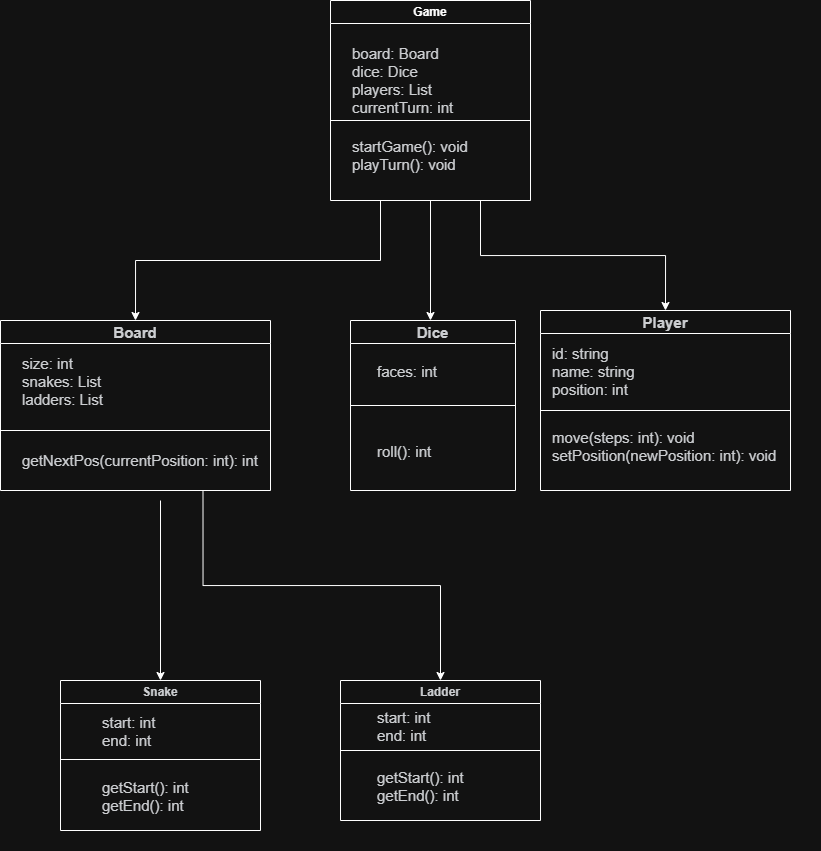

The diagram above was exported from draw.io. Its source (the exported page's mxGraphModel, read from the mxfile embedded in the PNG):
<mxGraphModel dx="1084" dy="640" grid="1" gridSize="10" guides="1" tooltips="1" connect="1" arrows="1" fold="1" page="1" pageScale="1" pageWidth="850" pageHeight="1100" math="0" shadow="0">
  <root>
    <mxCell id="0" />
    <mxCell id="1" parent="0" />
    <mxCell id="uUe4ZLpQhMtSN46Ehxu5-4" parent="1" style="swimlane;whiteSpace=wrap;html=1;labelPosition=center;verticalLabelPosition=middle;align=center;verticalAlign=middle;" value="&lt;span style=&quot;color: light-dark(rgb(34, 36, 40), rgb(255, 255, 255));&quot;&gt;Game&lt;/span&gt;" vertex="1">
      <mxGeometry height="200" width="200" x="350" y="50" as="geometry" />
    </mxCell>
    <mxCell id="uUe4ZLpQhMtSN46Ehxu5-5" parent="uUe4ZLpQhMtSN46Ehxu5-4" style="text;whiteSpace=wrap;html=1;fontSize=15;labelPosition=center;verticalLabelPosition=middle;align=left;verticalAlign=middle;" value="&lt;span style=&quot;color: rgb(34, 36, 40);&quot;&gt;board: Board&lt;br class=&quot;soft-break&quot;&gt;dice: Dice&lt;br class=&quot;soft-break&quot;&gt;players: List&lt;br class=&quot;soft-break&quot;&gt;currentTurn: int&lt;/span&gt;" vertex="1">
      <mxGeometry height="80" width="140" x="20" y="40" as="geometry" />
    </mxCell>
    <mxCell id="uUe4ZLpQhMtSN46Ehxu5-7" parent="uUe4ZLpQhMtSN46Ehxu5-4" style="text;whiteSpace=wrap;html=1;fontSize=15;labelPosition=center;verticalLabelPosition=middle;align=left;verticalAlign=middle;" value="&lt;span style=&quot;color: rgb(34, 36, 40);&quot;&gt;startGame(): void&lt;br class=&quot;soft-break&quot;&gt;playTurn(): void&lt;/span&gt;" vertex="1">
      <mxGeometry height="50" width="130" x="20" y="130" as="geometry" />
    </mxCell>
    <mxCell id="uUe4ZLpQhMtSN46Ehxu5-6" edge="1" parent="uUe4ZLpQhMtSN46Ehxu5-4" style="endArrow=none;html=1;rounded=0;fontSize=15;labelPosition=center;verticalLabelPosition=middle;align=left;verticalAlign=middle;" value="">
      <mxGeometry height="50" relative="1" width="50" as="geometry">
        <mxPoint y="120" as="sourcePoint" />
        <mxPoint x="200" y="120" as="targetPoint" />
      </mxGeometry>
    </mxCell>
    <mxCell id="uUe4ZLpQhMtSN46Ehxu5-8" parent="1" style="swimlane;whiteSpace=wrap;html=1;fontSize=15;labelPosition=center;verticalLabelPosition=middle;align=center;verticalAlign=middle;" value="&lt;div style=&quot;text-align: justify;&quot;&gt;&lt;span style=&quot;color: light-dark(rgb(34, 36, 40), rgb(204, 206, 209)); background-color: transparent;&quot;&gt;Board&lt;/span&gt;&lt;/div&gt;" vertex="1">
      <mxGeometry height="170" width="270" x="20" y="370" as="geometry" />
    </mxCell>
    <mxCell id="uUe4ZLpQhMtSN46Ehxu5-11" parent="uUe4ZLpQhMtSN46Ehxu5-8" style="text;html=1;whiteSpace=wrap;strokeColor=none;fillColor=none;align=left;verticalAlign=middle;rounded=0;fontSize=15;labelPosition=center;verticalLabelPosition=middle;" value="&#10;&lt;span style=&quot;color: rgb(34, 36, 40);&quot;&gt;size: int&lt;br class=&quot;soft-break&quot;&gt;snakes: List&lt;br class=&quot;soft-break&quot;&gt;ladders: List&lt;/span&gt;&#10;&#10;" vertex="1">
      <mxGeometry height="60" width="100" x="20" y="40" as="geometry" />
    </mxCell>
    <mxCell id="uUe4ZLpQhMtSN46Ehxu5-15" parent="uUe4ZLpQhMtSN46Ehxu5-8" style="text;whiteSpace=wrap;html=1;fontSize=15;labelPosition=center;verticalLabelPosition=middle;align=left;verticalAlign=middle;" value="&lt;span style=&quot;color: rgb(34, 36, 40);&quot;&gt;getNextPos(currentPosition: int): int&lt;/span&gt;" vertex="1">
      <mxGeometry height="40" width="250" x="20" y="120" as="geometry" />
    </mxCell>
    <mxCell id="uUe4ZLpQhMtSN46Ehxu5-12" edge="1" parent="uUe4ZLpQhMtSN46Ehxu5-8" style="endArrow=none;html=1;rounded=0;fontSize=15;labelPosition=center;verticalLabelPosition=middle;align=left;verticalAlign=middle;" value="">
      <mxGeometry height="50" relative="1" width="50" as="geometry">
        <mxPoint y="110" as="sourcePoint" />
        <mxPoint x="270" y="110" as="targetPoint" />
      </mxGeometry>
    </mxCell>
    <mxCell id="uUe4ZLpQhMtSN46Ehxu5-18" parent="1" style="swimlane;whiteSpace=wrap;html=1;fontSize=15;labelPosition=center;verticalLabelPosition=middle;align=center;verticalAlign=middle;" value="&lt;div style=&quot;&quot;&gt;&lt;span style=&quot;color: light-dark(rgb(34, 36, 40), rgb(204, 206, 209)); background-color: transparent;&quot;&gt;Dice&lt;/span&gt;&lt;/div&gt;" vertex="1">
      <mxGeometry height="170" width="165" x="370" y="370" as="geometry" />
    </mxCell>
    <mxCell id="uUe4ZLpQhMtSN46Ehxu5-21" parent="uUe4ZLpQhMtSN46Ehxu5-18" style="text;html=1;whiteSpace=wrap;strokeColor=none;fillColor=none;align=left;verticalAlign=middle;rounded=0;fontSize=15;labelPosition=center;verticalLabelPosition=middle;" value="&#10;&lt;span style=&quot;color: rgb(34, 36, 40);&quot;&gt;roll(): int&lt;/span&gt;&#10;&#10;" vertex="1">
      <mxGeometry height="30" width="60" x="25" y="125" as="geometry" />
    </mxCell>
    <mxCell id="uUe4ZLpQhMtSN46Ehxu5-19" parent="uUe4ZLpQhMtSN46Ehxu5-18" style="text;html=1;whiteSpace=wrap;strokeColor=none;fillColor=none;align=left;verticalAlign=middle;rounded=0;fontSize=15;labelPosition=center;verticalLabelPosition=middle;" value="&#10;&lt;span style=&quot;color: rgb(34, 36, 40);&quot;&gt;faces: int&lt;/span&gt;&#10;&#10;" vertex="1">
      <mxGeometry height="30" width="90" x="25" y="45" as="geometry" />
    </mxCell>
    <mxCell id="uUe4ZLpQhMtSN46Ehxu5-20" edge="1" parent="1" source="uUe4ZLpQhMtSN46Ehxu5-18" style="endArrow=none;html=1;rounded=0;exitX=0;exitY=0.5;exitDx=0;exitDy=0;entryX=1;entryY=0.5;entryDx=0;entryDy=0;fontSize=15;labelPosition=center;verticalLabelPosition=middle;align=left;verticalAlign=middle;" target="uUe4ZLpQhMtSN46Ehxu5-18" value="">
      <mxGeometry height="50" relative="1" width="50" as="geometry">
        <mxPoint x="380" y="400" as="sourcePoint" />
        <mxPoint x="430" y="350" as="targetPoint" />
      </mxGeometry>
    </mxCell>
    <mxCell id="uUe4ZLpQhMtSN46Ehxu5-22" parent="1" style="swimlane;whiteSpace=wrap;html=1;fontSize=15;labelPosition=center;verticalLabelPosition=middle;align=center;verticalAlign=middle;" value="&lt;span style=&quot;color: rgb(34, 36, 40);&quot;&gt;Player&lt;/span&gt;" vertex="1">
      <mxGeometry height="180" width="250" x="560" y="360" as="geometry" />
    </mxCell>
    <mxCell id="uUe4ZLpQhMtSN46Ehxu5-23" parent="uUe4ZLpQhMtSN46Ehxu5-22" style="text;html=1;whiteSpace=wrap;strokeColor=none;fillColor=none;align=left;verticalAlign=middle;rounded=0;fontSize=15;labelPosition=center;verticalLabelPosition=middle;" value="&#10;&lt;span style=&quot;color: rgb(34, 36, 40);&quot;&gt;id: string&lt;br class=&quot;soft-break&quot;&gt;name: string&lt;br class=&quot;soft-break&quot;&gt;position: int&lt;/span&gt;&#10;&#10;" vertex="1">
      <mxGeometry height="100" width="90" x="10" y="20" as="geometry" />
    </mxCell>
    <mxCell id="uUe4ZLpQhMtSN46Ehxu5-24" edge="1" parent="uUe4ZLpQhMtSN46Ehxu5-22" style="endArrow=none;html=1;rounded=0;fontSize=15;labelPosition=center;verticalLabelPosition=middle;align=left;verticalAlign=middle;" value="">
      <mxGeometry height="50" relative="1" width="50" as="geometry">
        <mxPoint y="100.00000000000001" as="sourcePoint" />
        <mxPoint x="250" y="100" as="targetPoint" />
      </mxGeometry>
    </mxCell>
    <mxCell id="uUe4ZLpQhMtSN46Ehxu5-25" parent="uUe4ZLpQhMtSN46Ehxu5-22" style="text;html=1;whiteSpace=wrap;strokeColor=none;fillColor=none;align=left;verticalAlign=middle;rounded=0;fontSize=15;labelPosition=center;verticalLabelPosition=middle;" value="&#10;&lt;span style=&quot;color: rgb(34, 36, 40);&quot;&gt;move(steps: int): void&lt;br class=&quot;soft-break&quot;&gt;setPosition(newPosition: int): void&lt;/span&gt;&#10;&#10;" vertex="1">
      <mxGeometry height="30" width="270" x="10" y="130" as="geometry" />
    </mxCell>
    <mxCell id="uUe4ZLpQhMtSN46Ehxu5-26" parent="1" style="swimlane;whiteSpace=wrap;html=1;startSize=23;labelPosition=center;verticalLabelPosition=middle;align=center;verticalAlign=middle;" value="&lt;span style=&quot;color: rgb(34, 36, 40);&quot;&gt;Snake&lt;/span&gt;" vertex="1">
      <mxGeometry height="150" width="200" x="80" y="730" as="geometry" />
    </mxCell>
    <mxCell id="uUe4ZLpQhMtSN46Ehxu5-27" parent="uUe4ZLpQhMtSN46Ehxu5-26" style="text;html=1;whiteSpace=wrap;strokeColor=none;fillColor=none;align=left;verticalAlign=middle;rounded=0;fontSize=15;labelPosition=center;verticalLabelPosition=middle;" value="&#10;&lt;span style=&quot;color: rgb(34, 36, 40);&quot;&gt;start: int&lt;br class=&quot;soft-break&quot;&gt;end: int&lt;/span&gt;&#10;&#10;" vertex="1">
      <mxGeometry height="40" width="60" x="40" y="40" as="geometry" />
    </mxCell>
    <mxCell id="uUe4ZLpQhMtSN46Ehxu5-29" parent="uUe4ZLpQhMtSN46Ehxu5-26" style="text;html=1;whiteSpace=wrap;strokeColor=none;fillColor=none;align=left;verticalAlign=middle;rounded=0;fontSize=15;labelPosition=center;verticalLabelPosition=middle;" value="&#10;&lt;span style=&quot;color: rgb(34, 36, 40);&quot;&gt;getStart(): int&lt;br class=&quot;soft-break&quot;&gt;getEnd(): int&lt;/span&gt;&#10;&#10;" vertex="1">
      <mxGeometry height="30" width="90" x="40" y="110" as="geometry" />
    </mxCell>
    <mxCell id="uUe4ZLpQhMtSN46Ehxu5-30" edge="1" parent="uUe4ZLpQhMtSN46Ehxu5-26" source="uUe4ZLpQhMtSN46Ehxu5-27" style="edgeStyle=orthogonalEdgeStyle;rounded=0;orthogonalLoop=1;jettySize=auto;html=1;innerLoopWaypoints=1;exitX=0.5;exitY=1;exitDx=0;exitDy=0;fontSize=15;labelPosition=center;verticalLabelPosition=middle;align=left;verticalAlign=middle;" target="uUe4ZLpQhMtSN46Ehxu5-27">
      <mxGeometry relative="1" as="geometry" />
    </mxCell>
    <mxCell id="uUe4ZLpQhMtSN46Ehxu5-28" edge="1" parent="uUe4ZLpQhMtSN46Ehxu5-26" style="endArrow=none;html=1;rounded=0;fontSize=15;labelPosition=center;verticalLabelPosition=middle;align=left;verticalAlign=middle;" value="">
      <mxGeometry height="50" relative="1" width="50" as="geometry">
        <mxPoint y="79" as="sourcePoint" />
        <mxPoint x="200" y="79" as="targetPoint" />
      </mxGeometry>
    </mxCell>
    <mxCell id="uUe4ZLpQhMtSN46Ehxu5-36" parent="1" style="swimlane;whiteSpace=wrap;html=1;labelPosition=center;verticalLabelPosition=middle;align=center;verticalAlign=middle;" value="&lt;span style=&quot;color: rgb(34, 36, 40);&quot;&gt;Ladder&lt;/span&gt;" vertex="1">
      <mxGeometry height="140" width="200" x="360" y="730" as="geometry" />
    </mxCell>
    <mxCell id="uUe4ZLpQhMtSN46Ehxu5-37" parent="uUe4ZLpQhMtSN46Ehxu5-36" style="text;html=1;whiteSpace=wrap;strokeColor=none;fillColor=none;align=left;verticalAlign=middle;rounded=0;fontSize=15;labelPosition=center;verticalLabelPosition=middle;" value="&#10;&lt;span style=&quot;color: rgb(34, 36, 40);&quot;&gt;start: int&lt;br class=&quot;soft-break&quot;&gt;end: int&lt;/span&gt;&#10;&#10;" vertex="1">
      <mxGeometry height="30" width="60" x="35" y="40" as="geometry" />
    </mxCell>
    <mxCell id="uUe4ZLpQhMtSN46Ehxu5-39" parent="uUe4ZLpQhMtSN46Ehxu5-36" style="text;html=1;whiteSpace=wrap;strokeColor=none;fillColor=none;align=left;verticalAlign=middle;rounded=0;fontSize=15;labelPosition=center;verticalLabelPosition=middle;" value="&#10;&lt;span style=&quot;color: rgb(34, 36, 40);&quot;&gt;getStart(): int&lt;br class=&quot;soft-break&quot;&gt;getEnd(): int&lt;/span&gt;&#10;&#10;" vertex="1">
      <mxGeometry height="30" width="120" x="35" y="100" as="geometry" />
    </mxCell>
    <mxCell id="uUe4ZLpQhMtSN46Ehxu5-38" edge="1" parent="1" source="uUe4ZLpQhMtSN46Ehxu5-36" style="endArrow=none;html=1;rounded=0;exitX=0;exitY=0.5;exitDx=0;exitDy=0;entryX=1;entryY=0.5;entryDx=0;entryDy=0;fontSize=15;labelPosition=center;verticalLabelPosition=middle;align=left;verticalAlign=middle;" target="uUe4ZLpQhMtSN46Ehxu5-36" value="">
      <mxGeometry height="50" relative="1" width="50" as="geometry">
        <mxPoint x="380" y="640" as="sourcePoint" />
        <mxPoint x="550" y="640" as="targetPoint" />
      </mxGeometry>
    </mxCell>
    <mxCell id="uUe4ZLpQhMtSN46Ehxu5-40" edge="1" parent="1" style="endArrow=classic;html=1;rounded=0;entryX=0.5;entryY=0;entryDx=0;entryDy=0;labelPosition=center;verticalLabelPosition=middle;align=left;verticalAlign=middle;" target="uUe4ZLpQhMtSN46Ehxu5-26" value="">
      <mxGeometry height="50" relative="1" width="50" as="geometry">
        <mxPoint x="180" y="550" as="sourcePoint" />
        <mxPoint x="450" y="500" as="targetPoint" />
      </mxGeometry>
    </mxCell>
    <mxCell id="uUe4ZLpQhMtSN46Ehxu5-41" edge="1" parent="1" source="uUe4ZLpQhMtSN46Ehxu5-8" style="endArrow=classic;html=1;rounded=0;entryX=0.5;entryY=0;entryDx=0;entryDy=0;exitX=0.75;exitY=1;exitDx=0;exitDy=0;edgeStyle=orthogonalEdgeStyle;labelPosition=center;verticalLabelPosition=middle;align=left;verticalAlign=middle;" target="uUe4ZLpQhMtSN46Ehxu5-36" value="">
      <mxGeometry height="50" relative="1" width="50" as="geometry">
        <mxPoint x="400" y="550" as="sourcePoint" />
        <mxPoint x="450" y="500" as="targetPoint" />
      </mxGeometry>
    </mxCell>
    <mxCell id="uUe4ZLpQhMtSN46Ehxu5-44" edge="1" parent="1" source="uUe4ZLpQhMtSN46Ehxu5-4" style="endArrow=classic;html=1;rounded=0;exitX=0.5;exitY=1;exitDx=0;exitDy=0;align=left;" value="">
      <mxGeometry height="50" relative="1" width="50" as="geometry">
        <mxPoint x="340" y="640" as="sourcePoint" />
        <mxPoint x="450" y="370" as="targetPoint" />
      </mxGeometry>
    </mxCell>
    <mxCell id="uUe4ZLpQhMtSN46Ehxu5-45" edge="1" parent="1" source="uUe4ZLpQhMtSN46Ehxu5-4" style="endArrow=classic;html=1;rounded=0;entryX=0.5;entryY=0;entryDx=0;entryDy=0;exitX=0.25;exitY=1;exitDx=0;exitDy=0;edgeStyle=orthogonalEdgeStyle;align=left;" target="uUe4ZLpQhMtSN46Ehxu5-8" value="">
      <mxGeometry height="50" relative="1" width="50" as="geometry">
        <mxPoint x="340" y="640" as="sourcePoint" />
        <mxPoint x="390" y="590" as="targetPoint" />
      </mxGeometry>
    </mxCell>
    <mxCell id="uUe4ZLpQhMtSN46Ehxu5-46" edge="1" parent="1" source="uUe4ZLpQhMtSN46Ehxu5-4" style="endArrow=classic;html=1;rounded=0;entryX=0.5;entryY=0;entryDx=0;entryDy=0;exitX=0.75;exitY=1;exitDx=0;exitDy=0;edgeStyle=orthogonalEdgeStyle;align=left;" target="uUe4ZLpQhMtSN46Ehxu5-22" value="">
      <mxGeometry height="50" relative="1" width="50" as="geometry">
        <mxPoint x="890" y="250" as="sourcePoint" />
        <mxPoint x="690" y="370" as="targetPoint" />
      </mxGeometry>
    </mxCell>
  </root>
</mxGraphModel>